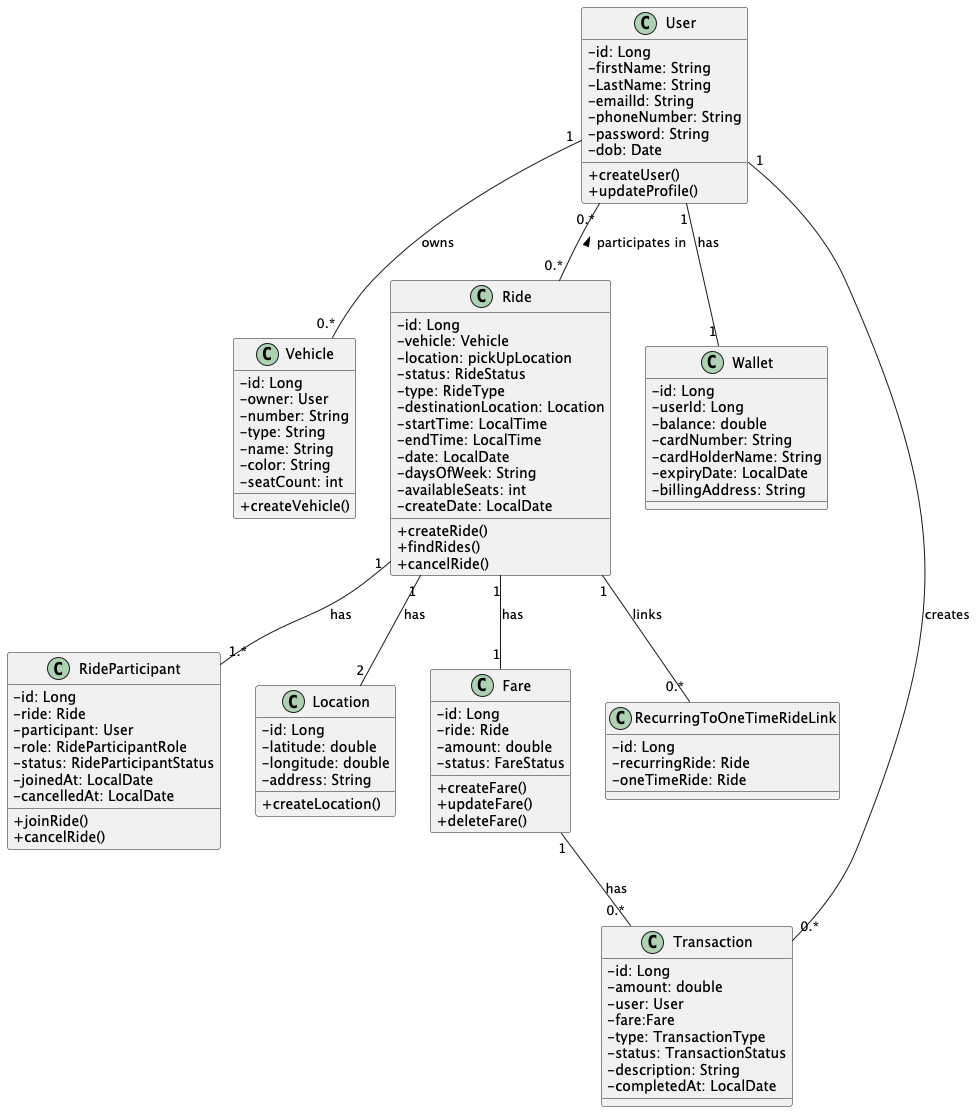

The diagram above was rendered by PlantUML. Its source (embedded in the PNG):
@startuml Carpool System

skinparam classAttributeIconSize 0

class User {
  -id: Long
  -firstName: String
  -LastName: String
  -emailId: String
  -phoneNumber: String
  -password: String
  -dob: Date
  +createUser()
  +updateProfile()
}

class Vehicle {
  -id: Long
  -owner: User
  -number: String
  -type: String
  -name: String
  -color: String
  -seatCount: int
  +createVehicle()
}

class Ride {
  -id: Long
  -vehicle: Vehicle
  -location: pickUpLocation
  -status: RideStatus
  -type: RideType
  -destinationLocation: Location
  -startTime: LocalTime
  -endTime: LocalTime
  -date: LocalDate
  -daysOfWeek: String
  -availableSeats: int
  -createDate: LocalDate
  +createRide()
  +findRides()
  +cancelRide()
}

class RideParticipant {
  -id: Long
  -ride: Ride
  -participant: User
  -role: RideParticipantRole
  -status: RideParticipantStatus
  -joinedAt: LocalDate
  -cancelledAt: LocalDate
  +joinRide()
  +cancelRide()
}
class Location {
  -id: Long
  -latitude: double
  -longitude: double
  -address: String
  +createLocation()
}
class Fare{
  -id: Long
  -ride: Ride
  -amount: double
  -status: FareStatus
  +createFare()
  +updateFare()
  +deleteFare()
}
class Wallet {
   -id: Long
   -userId: Long
   -balance: double
   -cardNumber: String
   -cardHolderName: String
   -expiryDate: LocalDate
   -billingAddress: String
}
class RecurringToOneTimeRideLink {
  -id: Long
  -recurringRide: Ride
  -oneTimeRide: Ride
}

class Transaction {
  -id: Long
  -amount: double
  -user: User
  -fare:Fare
  -type: TransactionType
  -status: TransactionStatus
  -description: String
  -completedAt: LocalDate
 }

User "1" -- "0.*" Vehicle : owns
User "0.*" -- "0.*" Ride : participates in <
User "1" -- "1" Wallet : has
User "1" -- "0.*" Transaction : creates
Ride "1" -- "1.*" RideParticipant : has
Ride "1" -- "1" Fare : has
Ride "1" -- "2" Location : has
Ride "1" -- "0.*" RecurringToOneTimeRideLink : links
Fare "1" -- "0.*" Transaction : has


@enduml